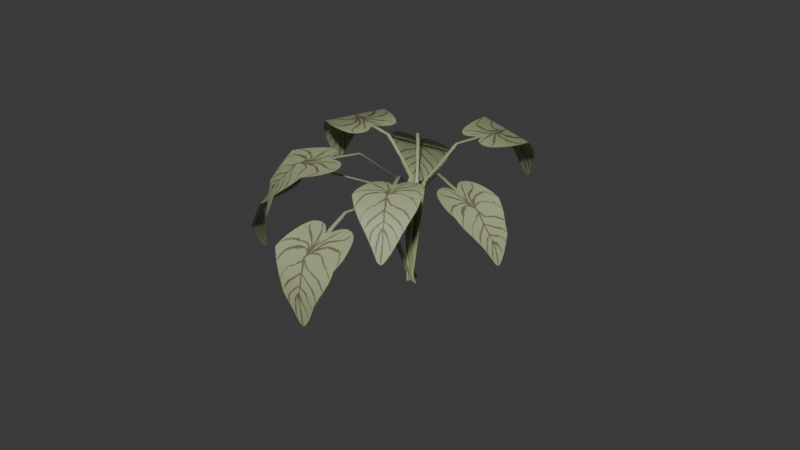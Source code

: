 # Source: Plant_2.blend  (saved by Blender 4.4.30; exported with 4.5.12 LTS)
import bpy
from mathutils import Matrix  # noqa: F401  (used for matrix-valued properties, if any)

bpy.ops.wm.read_factory_settings(use_empty=True)
scene = bpy.context.scene
scene.name = 'Scene'

# ---- collections
col_collection = bpy.data.collections.new('Collection'); scene.collection.children.link(col_collection)

# ---- images (referenced by path relative to the original .blend; pixels are not part of the script)
import os
ASSET_DIR = os.environ.get("B2B_ASSET_DIR", "")  # directory of the original .blend (textures are referenced by path, not embedded)
HERE = os.path.dirname(os.path.abspath(__file__))  # packed textures are extracted next to this script under _unpacked/

def load_image(name, relpath, width, height, colorspace="sRGB"):
    """Load a texture the original file referenced (path relative to the .blend, or extracted next to this script)."""
    p = next((c for c in (os.path.join(HERE, relpath), os.path.join(ASSET_DIR, relpath)) if relpath and os.path.exists(c)), "")
    if p:
        img = bpy.data.images.load(p, check_existing=True)
        img.name = name
    else:  # same state as the original file: an image datablock whose file is absent (Cycles renders it pink)
        img = bpy.data.images.new(name, width, height)
        img.source = "FILE"
        img.filepath = "//" + (relpath or name)
    img.colorspace_settings.name = colorspace
    return img
img_heartshapeplant_png = load_image('heartShapePlant.png', '_unpacked/heartShapePlant.8c4f297c.png', 131, 425, 'sRGB')

# ---- materials (node trees are filled in below, after node groups)
mat_philodendron = bpy.data.materials.new('philodendron')

# ---- material node trees
mat_philodendron.use_nodes = True; mat_philodendron.node_tree.nodes.clear()
_N = mat_philodendron.node_tree.nodes; _L = mat_philodendron.node_tree.links
n0 = _N.new('ShaderNodeBsdfPrincipled'); n0.name = 'Principled BSDF'; n0.location = (10, 300)
n1 = _N.new('ShaderNodeOutputMaterial'); n1.name = 'Material Output'; n1.location = (300, 300)
n2 = _N.new('ShaderNodeTexImage'); n2.name = 'Image Texture'; n2.location = (-422, 271)
n2.image = img_heartshapeplant_png
_L.new(n0.outputs[0], n1.inputs[0])
_L.new(n2.outputs[1], n0.inputs[4])
_L.new(n2.outputs[0], n0.inputs[0])
n1.is_active_output = True

# ---- world
world_world = bpy.data.worlds.new('World'); scene.world = world_world
world_world.use_nodes = True; world_world.node_tree.nodes.clear()
_N = world_world.node_tree.nodes; _L = world_world.node_tree.links
n0 = _N.new('ShaderNodeOutputWorld'); n0.name = 'World Output'; n0.location = (300, 300)
n1 = _N.new('ShaderNodeBackground'); n1.name = 'Background'; n1.location = (10, 300)
n1.inputs[0].default_value = (0.05088, 0.05088, 0.05088, 1.0)
_L.new(n1.outputs[0], n0.inputs[0])
n0.is_active_output = True
world_world.color = (0.05088, 0.05088, 0.05088)
world_world.sun_shadow_jitter_overblur = 0.0

# ---- meshes
me_philodendron = bpy.data.meshes.new('philodendron')
me_philodendron.from_pydata([(-0.02661, -0.7188, 0.2938), (-0.03005, -0.7122, 0.497), (0.1647, -0.777, 0.2989), (0.1612, -0.7705, 0.5022), (-0.02823, -0.7113, 0.0656), (0.163, -0.7695, 0.07073), (-0.2195, -0.6531, 0.06048), (-0.2179, -0.6606, 0.2887), (-0.2213, -0.654, 0.4919), (0.002816, -0.5542, 0.6923), (0.1941, -0.6124, 0.6974), (-0.1884, -0.4959, 0.6871), (0.0, 0.0, 0.0), (0.2, 0.0, 0.0), (-0.2, 0.0, 0.0), (-0.2, -0.2, 0.55), (0.0, -0.2, 0.55), (0.2, -0.2, 0.55), (0.6132, 0.6621, 0.4375), (0.5872, 0.5669, 0.6433), (0.4386, 0.7972, 0.4779), (0.4125, 0.7019, 0.6837), (0.5659, 0.6837, 0.1607), (0.3913, 0.8188, 0.2011), (0.7406, 0.5487, 0.1203), (0.7879, 0.527, 0.3971), (0.7619, 0.4318, 0.6029), (0.3861, 0.279, 0.736), (0.2114, 0.4141, 0.7764), (0.5607, 0.1439, 0.6955), (0.0, 0.0, 0.0), (-0.1747, 0.1351, 0.04042), (0.1747, -0.1351, -0.04042), (0.3471, -0.1016, 0.5926), (0.1724, 0.03352, 0.633), (-0.002311, 0.1686, 0.6734), (0.9467, -0.2577, 0.2077), (0.861, -0.295, 0.4105), (0.9948, -0.04344, 0.2545), (0.909, -0.08075, 0.4574), (0.881, -0.1852, -0.05638), (0.929, 0.02906, -0.009522), (0.833, -0.3994, -0.1032), (0.8987, -0.4719, 0.1608), (0.813, -0.5092, 0.3636), (0.5822, -0.2619, 0.6008), (0.6302, -0.04771, 0.6477), (0.5342, -0.4762, 0.5539), (0.0, 0.0, 0.0), (0.04802, 0.2142, 0.04686), (-0.04802, -0.2142, -0.04686), (0.2028, -0.3971, 0.5321), (0.2508, -0.1829, 0.5789), (0.2989, 0.03136, 0.6258), (0.8228, -0.01222, 0.6484), (0.6885, -0.07998, 0.7763), (0.7766, 0.199, 0.7088), (0.6423, 0.1312, 0.8367), (0.8654, 0.06845, 0.4045), (0.8193, 0.2797, 0.4648), (0.9116, -0.1428, 0.3441), (0.8689, -0.2234, 0.588), (0.7347, -0.2912, 0.7159), (0.3355, -0.1647, 0.8087), (0.3364, 0.06678, 0.8442), (0.3816, -0.3759, 0.7483), (-5.636e-09, 1.261e-08, 3.989e-09), (-0.1098, 0.387, 0.1245), (0.1098, -0.387, -0.1245), (0.1609, -0.383, 0.5667), (0.1033, -0.1748, 0.6304), (0.04646, 0.035, 0.6918), (0.4709, -0.8001, 0.4853), (0.3896, -0.7283, 0.6846), (0.6538, -0.6732, 0.5141), (0.5725, -0.6014, 0.7134), (0.5018, -0.7834, 0.2272), (0.6847, -0.6565, 0.256), (0.3189, -0.9103, 0.1985), (0.288, -0.927, 0.4565), (0.2066, -0.8552, 0.6558), (0.1791, -0.4404, 0.7534), (0.3929, -0.3451, 0.7462), (-0.003862, -0.5673, 0.7246), (1.685e-08, 1.318e-08, 3.088e-09), (0.453, 0.3505, 0.09734), (-0.453, -0.3505, -0.09734), (-0.1411, -0.3565, 0.5888), (0.03527, -0.2209, 0.6234), (0.2129, -0.08506, 0.6552), (0.1825, 0.4518, 0.7489), (0.17, 0.2848, 0.8644), (-0.01273, 0.4854, 0.7763), (-0.02529, 0.3184, 0.8917), (0.1737, 0.577, 0.5317), (-0.0216, 0.6106, 0.559), (0.3689, 0.5434, 0.5044), (0.3778, 0.4182, 0.7216), (0.3652, 0.2512, 0.8371), (0.105, -0.01889, 0.7737), (-0.09022, 0.01469, 0.801), (0.3003, -0.05247, 0.7464), (0.0, 0.0, 0.0), (-0.1953, 0.03358, 0.02733), (0.1953, -0.03358, -0.02733), (0.2356, -0.2425, 0.5179), (0.04038, -0.2089, 0.5452), (-0.1549, -0.1753, 0.5725), (-0.428, 0.3804, 0.641), (-0.3282, 0.2627, 0.7794), (-0.5608, 0.2391, 0.6779), (-0.454, 0.139, 0.7806), (-0.4788, 0.449, 0.4955), (-0.6179, 0.3142, 0.4881), (-0.3389, 0.5812, 0.519), (-0.2866, 0.5015, 0.7083), (-0.2007, 0.3815, 0.8087), (-0.1064, 0.01846, 0.8333), (-0.2794, -0.08154, 0.804), (0.03311, 0.152, 0.8487), (-4.878e-09, -5.297e-09, -4.599e-10), (-0.1309, -0.1422, -0.01235), (0.1309, 0.1422, 0.01235), (0.1514, 0.07624, 0.5821), (0.01894, -0.06519, 0.5674), (-0.1148, -0.2059, 0.5506), (-0.6474, -0.5656, 0.5987), (-0.5212, -0.5184, 0.7812), (-0.5225, -0.7479, 0.5592), (-0.3962, -0.7007, 0.7418), (-0.7034, -0.5509, 0.3448), (-0.5785, -0.7332, 0.3053), (-0.8284, -0.3687, 0.3842), (-0.7724, -0.3833, 0.6381), (-0.6462, -0.3362, 0.8207), (-0.22, -0.3167, 0.8031), (-0.1362, -0.5238, 0.733), (-0.345, -0.1344, 0.8426), (1.306e-08, -1.683e-08, -3.633e-09), (0.3514, -0.455, -0.08306), (-0.3514, 0.455, 0.08306), (-0.1762, 0.02898, 0.6796), (-0.04109, -0.1477, 0.6443), (0.09342, -0.3251, 0.6062)], [], [(0, 2, 3, 1), (5, 2, 0, 4), (7, 6, 4, 0), (1, 8, 7, 0), (8, 1, 9, 11), (1, 3, 10, 9), (15, 16, 12, 14), (16, 17, 13, 12), (9, 10, 17, 16), (11, 9, 16, 15), (18, 20, 21, 19), (23, 20, 18, 22), (25, 24, 22, 18), (19, 26, 25, 18), (26, 19, 27, 29), (19, 21, 28, 27), (33, 34, 30, 32), (34, 35, 31, 30), (27, 28, 35, 34), (29, 27, 34, 33), (36, 38, 39, 37), (41, 38, 36, 40), (43, 42, 40, 36), (37, 44, 43, 36), (44, 37, 45, 47), (37, 39, 46, 45), (51, 52, 48, 50), (52, 53, 49, 48), (45, 46, 53, 52), (47, 45, 52, 51), (54, 56, 57, 55), (59, 56, 54, 58), (61, 60, 58, 54), (55, 62, 61, 54), (62, 55, 63, 65), (55, 57, 64, 63), (69, 70, 66, 68), (70, 71, 67, 66), (63, 64, 71, 70), (65, 63, 70, 69), (72, 74, 75, 73), (77, 74, 72, 76), (79, 78, 76, 72), (73, 80, 79, 72), (80, 73, 81, 83), (73, 75, 82, 81), (87, 88, 84, 86), (88, 89, 85, 84), (81, 82, 89, 88), (83, 81, 88, 87), (90, 92, 93, 91), (95, 92, 90, 94), (97, 96, 94, 90), (91, 98, 97, 90), (98, 91, 99, 101), (91, 93, 100, 99), (105, 106, 102, 104), (106, 107, 103, 102), (99, 100, 107, 106), (101, 99, 106, 105), (108, 110, 111, 109), (113, 110, 108, 112), (115, 114, 112, 108), (109, 116, 115, 108), (116, 109, 117, 119), (109, 111, 118, 117), (123, 124, 120, 122), (124, 125, 121, 120), (117, 118, 125, 124), (119, 117, 124, 123), (126, 128, 129, 127), (131, 128, 126, 130), (133, 132, 130, 126), (127, 134, 133, 126), (134, 127, 135, 137), (127, 129, 136, 135), (141, 142, 138, 140), (142, 143, 139, 138), (135, 136, 143, 142), (137, 135, 142, 141)])
me_philodendron.polygons.foreach_set('use_smooth', [True] * 80)
_uv = me_philodendron.uv_layers.new(name='UVMap')
_uv.uv.foreach_set('vector', [0.5, 0.4624, 7.861e-05, 0.4624, 7.856e-05, 0.3083, 0.5, 0.3083, 7.863e-05, 0.6165, 7.861e-05, 0.4624, 0.5, 0.4624, 0.5, 0.6165, 0.9999, 0.4624, 0.9999, 0.6165, 0.5, 0.6165, 0.5, 0.4624, 0.5, 0.3083, 0.9999, 0.3083, 0.9999, 0.4624, 0.5, 0.4624, 0.9999, 0.3083, 0.5, 0.3083, 0.5, 0.1542, 0.9999, 0.1542, 0.5, 0.3083, 7.856e-05, 0.3083, 7.852e-05, 0.1542, 0.5, 0.1542, 0.9999, 0.07713, 0.5, 0.07713, 0.5, 7.862e-05, 0.9999, 7.853e-05, 0.5, 0.07713, 7.85e-05, 0.07713, 7.848e-05, 7.862e-05, 0.5, 7.862e-05, 0.5, 0.1542, 7.852e-05, 0.1542, 7.85e-05, 0.07713, 0.5, 0.07713, 0.9999, 0.1542, 0.5, 0.1542, 0.5, 0.07713, 0.9999, 0.07713, 0.5, 0.4624, 7.861e-05, 0.4624, 7.856e-05, 0.3083, 0.5, 0.3083, 7.863e-05, 0.6165, 7.861e-05, 0.4624, 0.5, 0.4624, 0.5, 0.6165, 0.9999, 0.4624, 0.9999, 0.6165, 0.5, 0.6165, 0.5, 0.4624, 0.5, 0.3083, 0.9999, 0.3083, 0.9999, 0.4624, 0.5, 0.4624, 0.9999, 0.3083, 0.5, 0.3083, 0.5, 0.1542, 0.9999, 0.1542, 0.5, 0.3083, 7.856e-05, 0.3083, 7.852e-05, 0.1542, 0.5, 0.1542, 0.9999, 0.07713, 0.5, 0.07713, 0.5, 7.862e-05, 0.9999, 7.853e-05, 0.5, 0.07713, 7.85e-05, 0.07713, 7.848e-05, 7.862e-05, 0.5, 7.862e-05, 0.5, 0.1542, 7.852e-05, 0.1542, 7.85e-05, 0.07713, 0.5, 0.07713, 0.9999, 0.1542, 0.5, 0.1542, 0.5, 0.07713, 0.9999, 0.07713, 0.5, 0.4624, 7.861e-05, 0.4624, 7.856e-05, 0.3083, 0.5, 0.3083, 7.863e-05, 0.6165, 7.861e-05, 0.4624, 0.5, 0.4624, 0.5, 0.6165, 0.9999, 0.4624, 0.9999, 0.6165, 0.5, 0.6165, 0.5, 0.4624, 0.5, 0.3083, 0.9999, 0.3083, 0.9999, 0.4624, 0.5, 0.4624, 0.9999, 0.3083, 0.5, 0.3083, 0.5, 0.1542, 0.9999, 0.1542, 0.5, 0.3083, 7.856e-05, 0.3083, 7.852e-05, 0.1542, 0.5, 0.1542, 0.9999, 0.07713, 0.5, 0.07713, 0.5, 7.862e-05, 0.9999, 7.853e-05, 0.5, 0.07713, 7.85e-05, 0.07713, 7.848e-05, 7.862e-05, 0.5, 7.862e-05, 0.5, 0.1542, 7.852e-05, 0.1542, 7.85e-05, 0.07713, 0.5, 0.07713, 0.9999, 0.1542, 0.5, 0.1542, 0.5, 0.07713, 0.9999, 0.07713, 0.5, 0.4624, 7.861e-05, 0.4624, 7.856e-05, 0.3083, 0.5, 0.3083, 7.863e-05, 0.6165, 7.861e-05, 0.4624, 0.5, 0.4624, 0.5, 0.6165, 0.9999, 0.4624, 0.9999, 0.6165, 0.5, 0.6165, 0.5, 0.4624, 0.5, 0.3083, 0.9999, 0.3083, 0.9999, 0.4624, 0.5, 0.4624, 0.9999, 0.3083, 0.5, 0.3083, 0.5, 0.1542, 0.9999, 0.1542, 0.5, 0.3083, 7.856e-05, 0.3083, 7.852e-05, 0.1542, 0.5, 0.1542, 0.9999, 0.07713, 0.5, 0.07713, 0.5, 7.862e-05, 0.9999, 7.853e-05, 0.5, 0.07713, 7.85e-05, 0.07713, 7.848e-05, 7.862e-05, 0.5, 7.862e-05, 0.5, 0.1542, 7.852e-05, 0.1542, 7.85e-05, 0.07713, 0.5, 0.07713, 0.9999, 0.1542, 0.5, 0.1542, 0.5, 0.07713, 0.9999, 0.07713, 0.5, 0.4624, 7.861e-05, 0.4624, 7.856e-05, 0.3083, 0.5, 0.3083, 7.863e-05, 0.6165, 7.861e-05, 0.4624, 0.5, 0.4624, 0.5, 0.6165, 0.9999, 0.4624, 0.9999, 0.6165, 0.5, 0.6165, 0.5, 0.4624, 0.5, 0.3083, 0.9999, 0.3083, 0.9999, 0.4624, 0.5, 0.4624, 0.9999, 0.3083, 0.5, 0.3083, 0.5, 0.1542, 0.9999, 0.1542, 0.5, 0.3083, 7.856e-05, 0.3083, 7.852e-05, 0.1542, 0.5, 0.1542, 0.9999, 0.07713, 0.5, 0.07713, 0.5, 7.862e-05, 0.9999, 7.853e-05, 0.5, 0.07713, 7.85e-05, 0.07713, 7.848e-05, 7.862e-05, 0.5, 7.862e-05, 0.5, 0.1542, 7.852e-05, 0.1542, 7.85e-05, 0.07713, 0.5, 0.07713, 0.9999, 0.1542, 0.5, 0.1542, 0.5, 0.07713, 0.9999, 0.07713, 0.5, 0.4624, 7.861e-05, 0.4624, 7.856e-05, 0.3083, 0.5, 0.3083, 7.863e-05, 0.6165, 7.861e-05, 0.4624, 0.5, 0.4624, 0.5, 0.6165, 0.9999, 0.4624, 0.9999, 0.6165, 0.5, 0.6165, 0.5, 0.4624, 0.5, 0.3083, 0.9999, 0.3083, 0.9999, 0.4624, 0.5, 0.4624, 0.9999, 0.3083, 0.5, 0.3083, 0.5, 0.1542, 0.9999, 0.1542, 0.5, 0.3083, 7.856e-05, 0.3083, 7.852e-05, 0.1542, 0.5, 0.1542, 0.9999, 0.07713, 0.5, 0.07713, 0.5, 7.862e-05, 0.9999, 7.853e-05, 0.5, 0.07713, 7.85e-05, 0.07713, 7.848e-05, 7.862e-05, 0.5, 7.862e-05, 0.5, 0.1542, 7.852e-05, 0.1542, 7.85e-05, 0.07713, 0.5, 0.07713, 0.9999, 0.1542, 0.5, 0.1542, 0.5, 0.07713, 0.9999, 0.07713, 0.5, 0.4624, 7.861e-05, 0.4624, 7.856e-05, 0.3083, 0.5, 0.3083, 7.863e-05, 0.6165, 7.861e-05, 0.4624, 0.5, 0.4624, 0.5, 0.6165, 0.9999, 0.4624, 0.9999, 0.6165, 0.5, 0.6165, 0.5, 0.4624, 0.5, 0.3083, 0.9999, 0.3083, 0.9999, 0.4624, 0.5, 0.4624, 0.9999, 0.3083, 0.5, 0.3083, 0.5, 0.1542, 0.9999, 0.1542, 0.5, 0.3083, 7.856e-05, 0.3083, 7.852e-05, 0.1542, 0.5, 0.1542, 0.9999, 0.07713, 0.5, 0.07713, 0.5, 7.862e-05, 0.9999, 7.853e-05, 0.5, 0.07713, 7.85e-05, 0.07713, 7.848e-05, 7.862e-05, 0.5, 7.862e-05, 0.5, 0.1542, 7.852e-05, 0.1542, 7.85e-05, 0.07713, 0.5, 0.07713, 0.9999, 0.1542, 0.5, 0.1542, 0.5, 0.07713, 0.9999, 0.07713, 0.5, 0.4624, 7.861e-05, 0.4624, 7.856e-05, 0.3083, 0.5, 0.3083, 7.863e-05, 0.6165, 7.861e-05, 0.4624, 0.5, 0.4624, 0.5, 0.6165, 0.9999, 0.4624, 0.9999, 0.6165, 0.5, 0.6165, 0.5, 0.4624, 0.5, 0.3083, 0.9999, 0.3083, 0.9999, 0.4624, 0.5, 0.4624, 0.9999, 0.3083, 0.5, 0.3083, 0.5, 0.1542, 0.9999, 0.1542, 0.5, 0.3083, 7.856e-05, 0.3083, 7.852e-05, 0.1542, 0.5, 0.1542, 0.9999, 0.07713, 0.5, 0.07713, 0.5, 7.862e-05, 0.9999, 7.853e-05, 0.5, 0.07713, 7.85e-05, 0.07713, 7.848e-05, 7.862e-05, 0.5, 7.862e-05, 0.5, 0.1542, 7.852e-05, 0.1542, 7.85e-05, 0.07713, 0.5, 0.07713, 0.9999, 0.1542, 0.5, 0.1542, 0.5, 0.07713, 0.9999, 0.07713])
me_philodendron.materials.append(mat_philodendron)
me_philodendron.update()

# ---- objects
ob_philodendronplant = bpy.data.objects.new('philodendronPlant', me_philodendron)

# ---- transforms, parenting, visibility, modifiers, constraints
ob_philodendronplant.location = (0.0, 0.0, 0.0)
ob_philodendronplant.rotation_euler = (-0.2267, -0.0516, 3.819)
ob_philodendronplant.scale = (0.8909, 0.8909, 0.8909)

# ---- collection membership
col_collection.objects.link(ob_philodendronplant)

# ---- scene / render settings (as saved in the file)
scene.frame_start = 1; scene.frame_end = 250; scene.frame_set(1)
scene.render.engine = 'BLENDER_EEVEE_NEXT'
bpy.context.view_layer.update()

# ---- added for rendering (the .blend has no active camera and no usable light): camera, sun
cam_auto = bpy.data.cameras.new('AutoCamera')
cam_auto.lens = 50.0
cam_auto.sensor_width = 36.0
cam_auto.clip_end = 1000.0
ob_auto_camera = bpy.data.objects.new('AutoCamera', cam_auto)
scene.collection.objects.link(ob_auto_camera)
ob_auto_camera.location = (3.28251, -4.02771, 2.99336)
ob_auto_camera.rotation_euler = (1.09748, -7.21219e-08, 0.694738)
scene.camera = ob_auto_camera
light_auto_sun = bpy.data.lights.new('AutoSun', 'SUN')
light_auto_sun.energy = 3.0
light_auto_sun.angle = 0.0523599
ob_auto_sun = bpy.data.objects.new('AutoSun', light_auto_sun)
scene.collection.objects.link(ob_auto_sun)
ob_auto_sun.rotation_euler = (0.872665, 0.174533, 0.523599)
bpy.context.view_layer.update()
